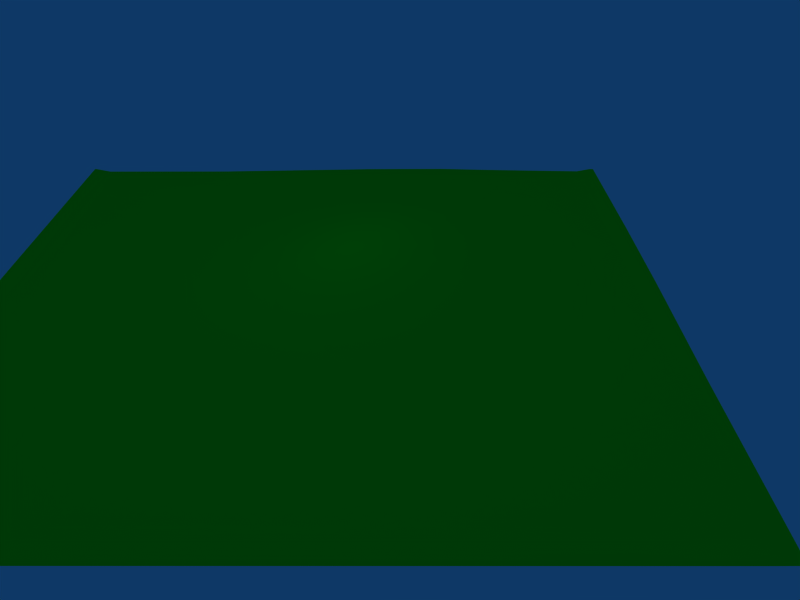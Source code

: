 # Source: field2.collision.blend  (saved by Blender 2.49.2; exported with 4.5.12 LTS)
import bpy
from mathutils import Matrix  # noqa: F401  (used for matrix-valued properties, if any)

bpy.ops.wm.read_factory_settings(use_empty=True)
scene = bpy.context.scene
scene.name = 'Scene'

# ---- collections
col_collection_1 = bpy.data.collections.new('Collection 1'); scene.collection.children.link(col_collection_1)

# ---- materials (node trees are filled in below, after node groups)
mat_world_material = bpy.data.materials.new('world material')
mat_world_material.alpha_threshold = 0.0
mat_world_material.preview_render_type = 'CUBE'
mat_world_material.diffuse_color = (0.0, 1.0, 0.068, 1.0)
mat_world_material.specular_color = (1.0, 0.9999, 0.9999)
mat_world_material.roughness = 0.5
mat_world_material.specular_intensity = 0.204
mat_world_material.line_color = (0.0, 0.0, 0.0, 1.0)

# ---- material node trees

# ---- world
world_world = bpy.data.worlds.new('World'); scene.world = world_world
world_world.color = (0.05656, 0.2208, 0.4)
world_world.use_sun_shadow = False
world_world.sun_shadow_jitter_overblur = 0.0
world_world.cycles.sampling_method = 'MANUAL'
world_world.cycles.sample_map_resolution = 256

# ---- cameras
cam_camera = bpy.data.cameras.new('camera')
cam_camera.passepartout_alpha = 0.2
cam_camera.clip_end = 100.0
cam_camera.lens = 35.0
cam_camera.show_passepartout = False
cam_camera.show_safe_areas = True
cam_camera.dof.focus_distance = 0.0
cam_camera.dof.aperture_fstop = 128.0

# ---- lights
light_sun = bpy.data.lights.new('sun', 'POINT')
light_sun.transmission_factor = 0.0
light_sun.cutoff_distance = 30.0
light_sun.energy = 100.0
light_sun.shadow_buffer_clip_start = 1.001
light_sun.shadow_soft_size = 1.0
light_sun.shadow_maximum_resolution = 0.006
light_sun.use_absolute_resolution = True
light_sun.cycles.use_multiple_importance_sampling = False

# ---- meshes
me_world = bpy.data.meshes.new('world')
me_world.from_pydata([(1.001, 0.998, 0.006234), (0.05586, 0.1389, 0.06417), (1.001, -0.4394, 0.006477), (-0.9989, 0.998, 0.005941), (0.9378, 0.6503, 0.003465), (0.5075, -0.1516, 0.03173), (0.9383, -0.5592, 0.0004188), (0.339, 0.2192, 0.07839), (0.05144, 0.274, 0.06378), (0.09927, 0.3345, 0.06595), (0.3812, 0.6487, 0.03008), (-0.04224, 0.486, 0.03575), (-0.644, -0.6859, 6.342e-05), (-0.285, 0.1498, 0.01852), (0.67, 0.03472, 0.03072), (-0.9989, -0.9393, 0.00592), (-0.02899, -0.09576, 0.03364), (-0.1867, 0.5548, 0.0171), (1.001, 0.9261, 0.005899), (0.6859, 0.693, 0.01092), (0.1183, 0.4224, 0.05875), (0.8218, 0.5258, 0.01095), (0.9405, 0.2691, 0.009344), (0.1626, 0.2194, 0.07689), (-0.1599, 0.07908, 0.03115), (-0.03532, 0.6076, 0.02432), (0.25, 0.1875, 0.0797), (0.222, 0.3079, 0.07684), (-0.3033, 0.6791, 0.006188), (0.07789, -0.5309, 0.004828), (1.001, -1.002, 0.006375), (-0.6121, 0.0002933, 0.00157), (0.04781, -0.2023, 0.02799), (0.3552, 0.02582, 0.06554), (0.1091, 0.6394, 0.02993), (-0.3584, 0.998, 0.006355), (0.602, -0.2177, 0.01898), (0.3967, -0.2197, 0.02955), (-0.9372, -0.9374, -3.05e-05), (0.4747, 0.1695, 0.06411), (-0.9989, 0.9354, 0.005936), (-0.279, 0.8332, 0.002986), (-0.1248, -0.1883, 0.01817), (-0.708, 0.515, 0.0005685), (-0.1084, -0.3719, 0.007781), (0.5363, 0.6101, 0.0259), (-0.9376, 0.9382, 7.764e-05), (-0.3181, -0.6106, 0.0006613), (-0.02854, 0.7199, 0.01558), (0.431, -0.3472, 0.01545), (0.1639, 0.1022, 0.07251), (0.4256, 0.1071, 0.06714), (0.9392, -1.002, 0.006006), (1.001, 0.02922, 0.01105), (-0.03172, 0.8406, 0.007955), (0.1757, -0.2172, 0.03148), (0.2, -0.002213, 0.0635), (0.3903, 0.3379, 0.0689), (-0.1055, -0.03719, 0.03087), (-0.3848, -0.09893, 0.006481), (-0.3174, 0.3008, 0.015), (-0.312, 0.435, 0.01273), (0.7673, -0.4631, 0.002563), (0.6456, 0.9374, 0.003061), (0.04589, -0.3339, 0.01517), (0.7993, 0.8121, 0.003358), (-0.4029, -0.35, 0.002103), (0.2265, 0.6907, 0.02605), (0.67, 0.1882, 0.03615), (1.001, 0.4062, 0.01096), (-0.9363, 0.998, 0.005936), (-0.1474, 0.3896, 0.03084), (0.7303, 0.3319, 0.02587), (0.2913, -0.219, 0.03251), (0.4218, 0.7741, 0.01582), (0.4667, 0.2837, 0.06443), (0.1954, -0.3818, 0.01396), (0.5889, -0.3812, 0.008629), (0.9368, -0.1865, 0.00387), (0.7243, -0.1703, 0.01418), (-0.4837, 0.5741, 0.002837), (0.9329, 0.998, 0.006043), (0.8288, 0.3726, 0.01524), (0.09837, 0.9419, 0.005745), (0.8418, -0.03372, 0.01194), (-0.9989, -1.002, 0.00666), (0.6019, -0.03682, 0.03398), (0.805, -0.3028, 0.005249), (0.4712, -0.5847, 0.003075), (0.5589, 0.8099, 0.009226), (0.9373, -0.9369, -2.874e-05), (0.2812, 0.101, 0.0758), (0.3968, 0.4555, 0.05535), (0.8056, 0.0979, 0.01817), (0.1654, 0.8419, 0.01146), (-0.4882, 0.3459, 0.00472), (0.3901, -0.7416, 0.0008391), (0.6656, 0.457, 0.02718), (-0.1603, 0.2292, 0.03397), (0.5871, 0.524, 0.02991), (0.4116, 0.9343, 0.005677), (0.3048, 0.3762, 0.0705), (-0.4337, 0.09859, 0.00708), (-0.2707, -0.01611, 0.01587), (0.259, 0.9979, 0.01075), (0.3636, -0.4396, 0.009449), (-0.252, -0.2457, 0.007955), (0.2295, 0.4158, 0.06571), (0.9364, 0.9363, 0.0005509), (-0.4688, 0.9368, 0.0002755)], [], [(55, 64, 76), (68, 75, 39), (52, 30, 90), (6, 2, 78), (88, 62, 77), (29, 66, 47), (57, 99, 92), (10, 45, 74), (7, 51, 39), (25, 20, 34), (58, 42, 16), (84, 79, 87), (104, 100, 63), (86, 14, 51), (14, 68, 39), (14, 39, 51), (33, 51, 91), (89, 19, 65), (98, 60, 13), (103, 42, 24), (95, 60, 61), (93, 68, 14), (90, 6, 96), (1, 50, 23), (77, 49, 105), (46, 40, 15), (93, 72, 68), (36, 37, 49), (13, 24, 98), (24, 1, 98), (24, 13, 103), (102, 95, 31), (8, 23, 9), (63, 89, 65), (43, 12, 31), (80, 41, 109), (109, 70, 46), (28, 54, 41), (104, 83, 100), (74, 45, 19), (67, 101, 10), (84, 78, 22), (29, 44, 66), (78, 53, 22), (43, 95, 80), (27, 20, 9), (22, 93, 84), (105, 29, 88), (2, 53, 78), (38, 52, 90), (53, 69, 22), (99, 97, 19), (22, 82, 93), (76, 73, 55), (71, 9, 11), (100, 94, 74), (93, 82, 72), (17, 25, 48), (57, 7, 75), (7, 57, 101), (56, 32, 55), (25, 11, 20), (91, 51, 7), (70, 3, 40), (37, 73, 49), (5, 86, 33), (109, 35, 70), (38, 12, 46), (30, 6, 90), (50, 26, 23), (34, 67, 48), (75, 7, 39), (11, 9, 20), (73, 37, 33), (62, 6, 78), (73, 76, 49), (97, 21, 19), (32, 56, 16), (21, 82, 22), (5, 37, 36), (28, 41, 80), (55, 73, 56), (34, 20, 107), (74, 67, 10), (7, 27, 26), (42, 106, 44), (56, 91, 50), (59, 102, 31), (96, 6, 88), (101, 92, 10), (15, 85, 38), (70, 40, 46), (79, 93, 14), (30, 2, 6), (64, 32, 42), (92, 99, 45), (19, 45, 99), (72, 82, 97), (82, 21, 97), (28, 17, 48), (58, 1, 24), (94, 67, 74), (56, 73, 33), (102, 103, 13), (83, 41, 54), (83, 94, 100), (12, 47, 31), (27, 7, 101), (54, 48, 94), (99, 75, 97), (75, 72, 97), (64, 55, 32), (60, 102, 13), (106, 66, 44), (89, 100, 74), (77, 105, 88), (75, 68, 72), (98, 8, 71), (101, 107, 27), (102, 60, 95), (67, 107, 101), (47, 96, 29), (61, 28, 80), (5, 36, 86), (12, 43, 46), (26, 91, 7), (100, 89, 63), (62, 88, 6), (23, 8, 1), (48, 67, 94), (59, 66, 106), (36, 49, 77), (64, 29, 76), (8, 9, 71), (103, 106, 42), (50, 91, 26), (103, 102, 59), (21, 22, 4), (11, 17, 71), (22, 69, 4), (69, 18, 4), (64, 42, 44), (96, 38, 90), (61, 80, 95), (61, 60, 71), (42, 58, 24), (79, 77, 87), (54, 94, 83), (89, 74, 19), (32, 16, 42), (31, 47, 66), (17, 61, 71), (54, 28, 48), (76, 105, 49), (41, 83, 109), (31, 66, 59), (71, 60, 98), (19, 21, 65), (76, 29, 105), (21, 4, 65), (107, 67, 34), (65, 4, 108), (83, 104, 35), (4, 18, 108), (26, 27, 23), (62, 87, 77), (95, 43, 31), (92, 45, 10), (1, 8, 98), (78, 84, 87), (18, 0, 81), (18, 81, 108), (57, 75, 99), (11, 25, 17), (16, 56, 50), (33, 37, 5), (43, 109, 46), (16, 50, 1), (25, 34, 48), (81, 63, 108), (91, 56, 33), (63, 65, 108), (33, 86, 51), (38, 96, 12), (38, 85, 52), (84, 93, 79), (58, 16, 1), (101, 57, 92), (20, 27, 107), (15, 38, 46), (86, 36, 79), (9, 23, 27), (96, 47, 12), (61, 17, 28), (59, 106, 103), (83, 35, 109), (81, 104, 63), (86, 79, 14), (64, 44, 29), (87, 62, 78), (43, 80, 109), (29, 96, 88), (77, 79, 36)])
me_world.materials.append(mat_world_material)
me_world.use_remesh_preserve_volume = False
me_world.use_remesh_preserve_attributes = False
me_world.use_mirror_vertex_groups = False
me_world.update()

# ---- objects
ob_camera = bpy.data.objects.new('camera', cam_camera)
ob_world = bpy.data.objects.new('world', me_world)
ob_lamp = bpy.data.objects.new('lamp', light_sun)

# ---- transforms, parenting, visibility, modifiers, constraints
ob_camera.location = (6.685, -64.1, 39.03)
ob_camera.rotation_euler = (1.012, -0.0, 0.0)
ob_camera.lock_rotations_4d = False
ob_camera.empty_display_type = 'ARROWS'
ob_camera.lineart.crease_threshold = 0.0
ob_world.location = (-0.5466, -0.5456, 0.0)
ob_world.scale = (32.0, 32.0, 46.0)
ob_world.lock_rotations_4d = False
ob_world.empty_display_type = 'ARROWS'
ob_world.lineart.crease_threshold = 0.0
ob_lamp.location = (0.2496, 2.387, 12.8)
ob_lamp.rotation_euler = (0.6503, 0.05522, 1.866)
ob_lamp.lock_rotations_4d = False
ob_lamp.empty_display_type = 'ARROWS'
ob_lamp.color = (0.0, 0.0, 0.0, 0.0)
ob_lamp.lineart.crease_threshold = 0.0

# ---- collection membership
col_collection_1.objects.link(ob_camera)
col_collection_1.objects.link(ob_world)
col_collection_1.objects.link(ob_lamp)

# ---- scene / render settings (as saved in the file)
scene.camera = ob_camera
scene.frame_start = 1; scene.frame_end = 250; scene.frame_set(1)
scene.render.engine = 'BLENDER_EEVEE_NEXT'
scene.render.image_settings.file_format = 'JPEG'
scene.render.image_settings.color_mode = 'RGB'
scene.render.image_settings.compression = 90
scene.render.resolution_x = 800
scene.render.resolution_y = 600
scene.render.pixel_aspect_x = 100.0
scene.render.pixel_aspect_y = 100.0
scene.render.fps = 25
scene.render.dither_intensity = 0.0
scene.render.use_compositing = False
scene.render.use_sequencer = False
scene.render.use_bake_selected_to_active = True
scene.render.bake_margin = 2
scene.render.bake_bias = 0.0
scene.render.use_stamp_time = False
scene.render.use_stamp_date = False
scene.render.use_stamp_frame = False
scene.render.use_stamp_camera = False
scene.render.use_stamp_scene = False
scene.render.use_stamp_filename = False
scene.render.use_stamp_render_time = False
scene.render.stamp_font_size = 0
scene.cycles.use_denoising = False
scene.cycles.samples = 10
scene.cycles.sampling_pattern = 'TABULATED_SOBOL'
scene.cycles.light_sampling_threshold = 0.0
scene.cycles.use_adaptive_sampling = False
scene.cycles.use_light_tree = False
scene.cycles.blur_glossy = 0.0
scene.cycles.volume_bounces = 1
scene.cycles.pixel_filter_type = 'GAUSSIAN'
scene.cycles.sample_clamp_indirect = 0.0
scene.view_settings.view_transform = 'Raw'
bpy.context.view_layer.update()
